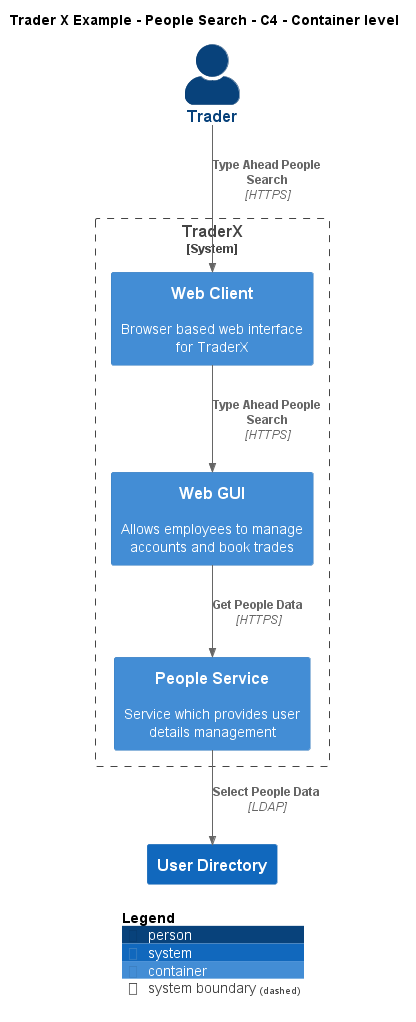

The diagram above was rendered by PlantUML. Its source (embedded in the PNG):
@startuml
!include ..\..\..\.c4s\C4_Container.puml

AddElementTag("c4interflow:lifecycle:new", $bgColor=green, $fontColor=#ffffff, $borderColor=green, $shadowing="False")
AddElementTag("c4interflow:lifecycle:changed", $bgColor=orange, $fontColor=#ffffff, $borderColor=orange, $shadowing="False")
AddElementTag("c4interflow:lifecycle:removed", $bgColor=red, $fontColor=#ffffff, $borderColor=red, $shadowing="False")

AddRelTag("c4interflow:lifecycle:new", $textColor=green, $lineColor=green)
AddRelTag("c4interflow:lifecycle:changed", $textColor=orange, $lineColor=orange)
AddRelTag("c4interflow:lifecycle:removed", $textColor=red, $lineColor=red)

SHOW_PERSON_PORTRAIT()
LAYOUT_TOP_DOWN()

skinparam linetype polyline

title Trader X Example - People Search - C4 - Container level

Person(TraderXExample.Actors.Trader, "Trader", "")

System_Boundary(TraderXExample.SoftwareSystems.TraderX, "TraderX") {
    Container(TraderXExample.SoftwareSystems.TraderX.Containers.WebClient, "Web Client", "", "Browser based web interface for TraderX")
    Container(TraderXExample.SoftwareSystems.TraderX.Containers.WebGUI, "Web GUI", "", "Allows employees to manage accounts and book trades")
    Container(TraderXExample.SoftwareSystems.TraderX.Containers.PeopleService, "People Service", "", "Service which provides user details management")
}
System(TraderXExample.SoftwareSystems.UserDirectory, "User Directory", "")

Rel(TraderXExample.Actors.Trader, TraderXExample.SoftwareSystems.TraderX.Containers.WebClient, "Type Ahead People Search", "HTTPS", $tags="protocol:https")
Rel(TraderXExample.SoftwareSystems.TraderX.Containers.WebClient, TraderXExample.SoftwareSystems.TraderX.Containers.WebGUI, "Type Ahead People Search", "HTTPS", $tags="protocol:https")
Rel(TraderXExample.SoftwareSystems.TraderX.Containers.WebGUI, TraderXExample.SoftwareSystems.TraderX.Containers.PeopleService, "Get People Data", "HTTPS", $tags="protocol:https")
Rel(TraderXExample.SoftwareSystems.TraderX.Containers.PeopleService, TraderXExample.SoftwareSystems.UserDirectory, "Select People Data", "LDAP", $tags="protocol:ldap")


SHOW_LEGEND()
@enduml